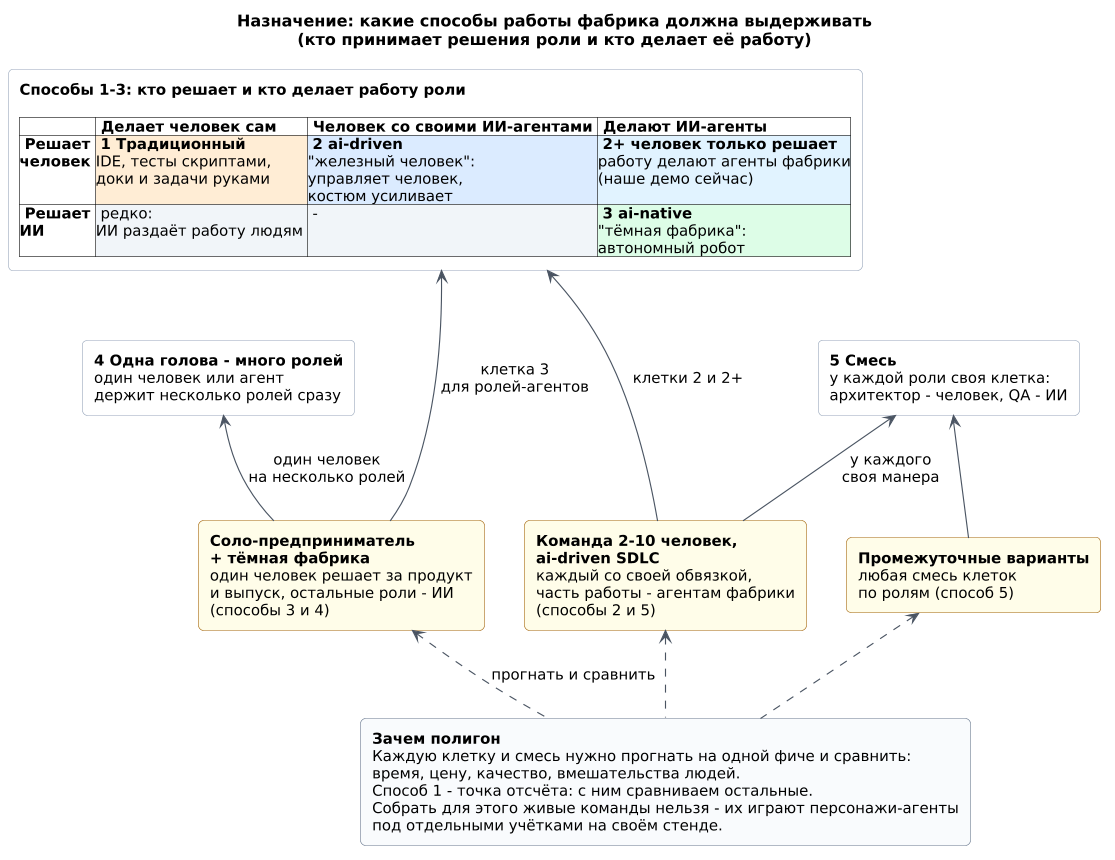

The diagram above was rendered by PlantUML. Its source (embedded in the PNG):
@startuml roles-purpose
!include ../../demo/diagrams/common-uml.puml

title Назначение: какие способы работы фабрика должна выдерживать\n(кто принимает решения роли и кто делает её работу)

skinparam rectangle {
  RoundCorner 8
  BorderColor #94A3B8
  BackgroundColor #FFFFFF
}
skinparam rectangle<<avatar>> {
  BackgroundColor #FEFCE8
  BorderColor #A16207
}
skinparam rectangle<<why>> {
  BackgroundColor #F8FAFC
  BorderColor #64748B
}
hide stereotype
skinparam wrapWidth 520

rectangle grid [
**Способы 1-3: кто решает и кто делает работу роли**

|= |= Делает человек сам |= Человек со своими ИИ-агентами |= Делают ИИ-агенты |
|= Решает\nчеловек |<#FFEDD5> **1 Традиционный**\nIDE, тесты скриптами,\nдоки и задачи руками |<#DBEAFE> **2 ai-driven**\n"железный человек":\nуправляет человек,\nкостюм усиливает |<#E0F2FE> **2+ человек только решает**\nработу делают агенты фабрики\n(наше демо сейчас) |
|= Решает\nИИ |<#F1F5F9> редко:\nИИ раздаёт работу людям |<#F1F5F9> - |<#DCFCE7> **3 ai-native**\n"тёмная фабрика":\nавтономный робот |
]

rectangle m4 [
**4 Одна голова - много ролей**
один человек или агент
держит несколько ролей сразу
]
rectangle m5 [
**5 Смесь**
у каждой роли своя клетка:
архитектор - человек, QA - ИИ
]

rectangle solo <<avatar>> [
**Соло-предприниматель**
**+ тёмная фабрика**
один человек решает за продукт
и выпуск, остальные роли - ИИ
(способы 3 и 4)
]
rectangle team <<avatar>> [
**Команда 2-10 человек,**
**ai-driven SDLC**
каждый со своей обвязкой,
часть работы - агентам фабрики
(способы 2 и 5)
]
rectangle mid <<avatar>> [
**Промежуточные варианты**
любая смесь клеток
по ролям (способ 5)
]

rectangle why <<why>> [
**Зачем полигон**
Каждую клетку и смесь нужно прогнать на одной фиче и сравнить: время, цену, качество, вмешательства людей.
Способ 1 - точка отсчёта: с ним сравниваем остальные.
Собрать для этого живые команды нельзя - их играют персонажи-агенты под отдельными учётками на своём стенде.
]

grid -[hidden]down- m4
m4 -[hidden]right- m5
solo -up-> grid : клетка 3\nдля ролей-агентов
solo -up-> m4 : один человек\nна несколько ролей
team -up-> grid : клетки 2 и 2+
team -up-> m5 : у каждого\nсвоя манера
mid -up-> m5
why .up.> solo : прогнать и сравнить
why .up.> team
why .up.> mid
@enduml